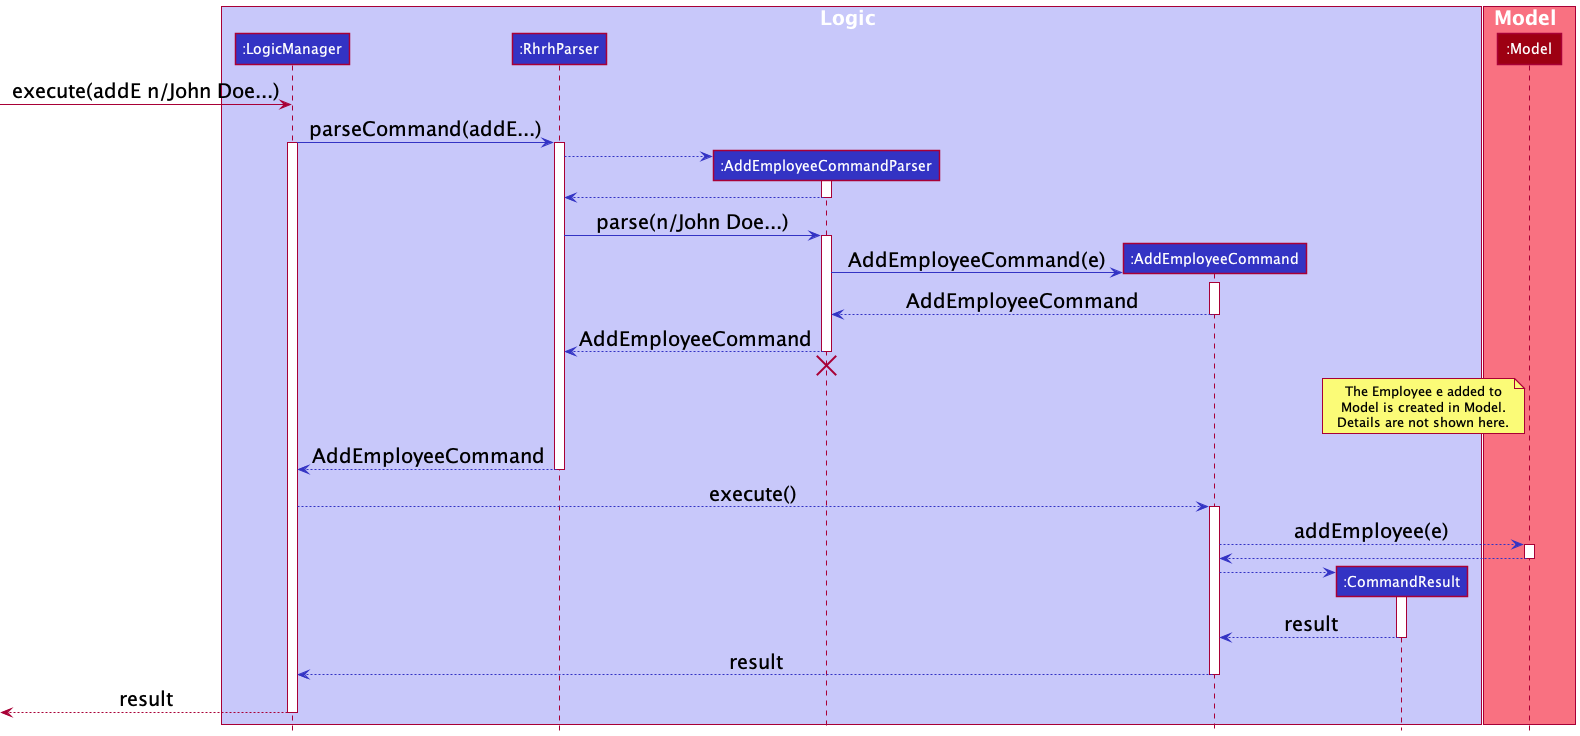

The diagram above was rendered by PlantUML. Its source (embedded in the PNG):
@startuml
!include style.puml
box Logic LOGIC_COLOR_T1
participant ":LogicManager" as logicManager LOGIC_COLOR
participant ":RhrhParser" as rhrhParser LOGIC_COLOR
participant ":AddEmployeeCommandParser" as addEmployeeCommandParser LOGIC_COLOR
participant ":AddEmployeeCommand" as command LOGIC_COLOR
participant ":CommandResult" as commandResult LOGIC_COLOR
end box

box Model MODEL_COLOR_T1
participant ":Model" as model MODEL_COLOR
end box


[-> logicManager : execute(addE n/John Doe...)

logicManager -[LOGIC_COLOR]> rhrhParser : parseCommand(addE...)
activate logicManager
activate rhrhParser

create addEmployeeCommandParser
rhrhParser -[LOGIC_COLOR]-> addEmployeeCommandParser
activate addEmployeeCommandParser

addEmployeeCommandParser --[LOGIC_COLOR]> rhrhParser
deactivate addEmployeeCommandParser

rhrhParser -[LOGIC_COLOR]> addEmployeeCommandParser :parse(n/John Doe...)
activate addEmployeeCommandParser

create command
addEmployeeCommandParser -[LOGIC_COLOR]> command :AddEmployeeCommand(e)
activate command

command -[LOGIC_COLOR]-> addEmployeeCommandParser :AddEmployeeCommand
deactivate command

addEmployeeCommandParser -[LOGIC_COLOR]-> rhrhParser :AddEmployeeCommand
deactivate addEmployeeCommandParser

'Hidden arrow to position the destroy marker below the end of the activation bar.
addEmployeeCommandParser -[hidden]-> rhrhParser
destroy addEmployeeCommandParser

note left of model : The Employee e added to\nModel is created in Model.\nDetails are not shown here.

rhrhParser -[LOGIC_COLOR]-> logicManager : AddEmployeeCommand
deactivate rhrhParser

logicManager -[LOGIC_COLOR]-> command : execute()
activate command

command -[LOGIC_COLOR]-> model : addEmployee(e)
activate model

model -[LOGIC_COLOR]-> command
deactivate model

create commandResult
command -[LOGIC_COLOR]-> commandResult
activate commandResult

commandResult -[LOGIC_COLOR]-> command : result
deactivate commandResult

command -[LOGIC_COLOR]-> logicManager : result
deactivate command

[<-- logicManager : result
deactivate logicManager
@enduml